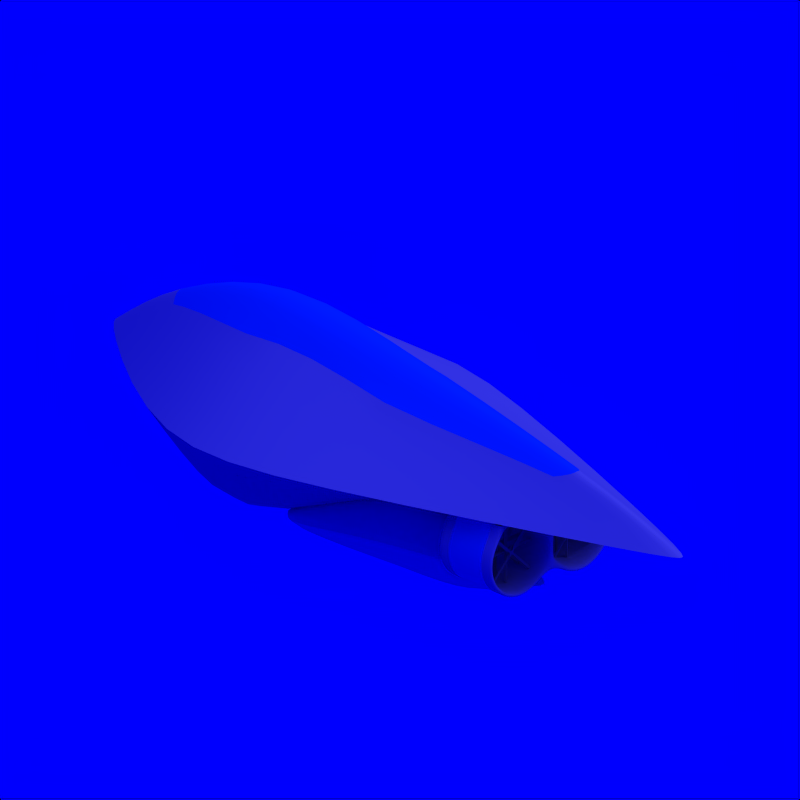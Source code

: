 # Source: Dirigible_9.blend  (saved by Blender 2.71.0; exported with 4.5.12 LTS)
import bpy
from mathutils import Matrix  # noqa: F401  (used for matrix-valued properties, if any)

bpy.ops.wm.read_factory_settings(use_empty=True)
scene = bpy.context.scene
scene.name = 'Scene'

# ---- collections
col_collection_1 = bpy.data.collections.new('Collection 1'); scene.collection.children.link(col_collection_1)
col_collection_2 = bpy.data.collections.new('Collection 2'); scene.collection.children.link(col_collection_2)
col_collection_2.hide_render = True
col_collection_2.hide_viewport = True

# ---- materials (node trees are filled in below, after node groups)
mat_grey_001 = bpy.data.materials.new('Grey.001')
mat_grey_001.alpha_threshold = 0.0
mat_grey_001.diffuse_color = (0.5, 0.5, 0.5, 1.0)
mat_grey_001.roughness = 0.5
mat_grey_001.specular_intensity = 0.2
mat_grey_001.line_color = (0.0, 0.0, 0.0, 1.0)
mat_white = bpy.data.materials.new('White')
mat_white.alpha_threshold = 0.0
mat_white.diffuse_color = (0.7, 0.7, 0.7, 1.0)
mat_white.roughness = 0.5
mat_white.specular_intensity = 0.2
mat_white.line_color = (0.0, 0.0, 0.0, 1.0)
mat_cc = bpy.data.materials.new('CC')
mat_cc.alpha_threshold = 0.0
mat_cc.diffuse_color = (0.0, 0.376, 0.827, 1.0)
mat_cc.roughness = 0.5
mat_cc.specular_intensity = 0.2
mat_cc.line_color = (0.0, 0.0, 0.0, 1.0)
mat_grey = bpy.data.materials.new('Grey')
mat_grey.alpha_threshold = 0.0
mat_grey.diffuse_color = (0.5, 0.5, 0.5, 1.0)
mat_grey.roughness = 0.5
mat_grey.specular_intensity = 0.2
mat_grey.line_color = (0.0, 0.0, 0.0, 1.0)
mat_invisible = bpy.data.materials.new('Invisible')
mat_invisible.alpha_threshold = 0.0
mat_invisible.diffuse_color = (1.0, 1.0, 1.0, 1.0)
mat_invisible.roughness = 0.5
mat_invisible.specular_intensity = 0.0

# ---- material node trees

# ---- world
world_world = bpy.data.worlds.new('World'); scene.world = world_world
world_world.color = (0.0, 0.0, 1.0)
world_world.use_sun_shadow = False
world_world.sun_shadow_jitter_overblur = 0.0
world_world.cycles.sampling_method = 'MANUAL'
world_world.cycles.sample_map_resolution = 256

# ---- cameras
cam_camera_002 = bpy.data.cameras.new('Camera.002')
cam_camera_002.type = 'ORTHO'
cam_camera_002.passepartout_alpha = 0.2
cam_camera_002.clip_end = 100.0
cam_camera_002.lens = 35.0
cam_camera_002.sensor_width = 32.0
cam_camera_002.sensor_height = 18.0
cam_camera_002.show_passepartout = False
cam_camera_002.show_safe_areas = True
cam_camera_002.dof.focus_distance = 0.0
cam_camera_002.dof.aperture_fstop = 128.0

# ---- lights
light_lamp = bpy.data.lights.new('Lamp', 'SUN')
light_lamp.transmission_factor = 0.0
light_lamp.angle = 1.571
light_lamp.energy = 1.0
light_lamp.shadow_buffer_clip_start = 0.5
light_lamp.shadow_soft_size = 1.0
light_lamp.shadow_cascade_max_distance = 1000.0
light_lamp.cycles.use_multiple_importance_sampling = False

# ---- meshes
me_plane_001 = bpy.data.meshes.new('Plane.001')
me_plane_001.from_pydata([(-0.05, -0.06, 0.0), (0.05, -0.06, 0.0), (-0.05, 0.04, 0.0), (0.05, 0.04, 0.0), (-0.025, 0.09, 0.0), (0.025, 0.09, 0.0), (0.1, -0.035, 0.0), (0.1, 0.015, 0.0), (-0.025, -0.11, 0.0), (0.025, -0.11, 0.0), (-0.1, -0.035, 0.0), (-0.1, 0.015, 0.0), (-1.025, -0.0533, -0.025), (-1.025, 0.0333, 0.025), (-0.2, -0.0533, -0.025), (-0.2, 0.0333, 0.025), (-0.0433, 0.19, -0.025), (0.0433, 0.19, 0.025), (-0.0433, 1.015, -0.025), (0.0433, 1.015, 0.025), (0.2, -0.0533, 0.025), (0.2, 0.0333, -0.025), (1.025, -0.0533, 0.025), (1.025, 0.0333, -0.025), (-0.0433, -0.21, 0.025), (0.0433, -0.21, -0.025), (-0.0433, -1.035, 0.025), (0.0433, -1.035, -0.025)], [], [(0, 1, 3, 2), (2, 3, 5, 4), (3, 1, 6, 7), (1, 0, 8, 9), (0, 2, 11, 10), (14, 15, 13, 12), (10, 11, 15, 14), (4, 5, 17, 16), (16, 17, 19, 18), (7, 6, 20, 21), (21, 20, 22, 23), (9, 8, 24, 25), (25, 24, 26, 27)])
me_plane_001.materials.append(mat_grey_001)
me_plane_001.use_remesh_preserve_volume = False
me_plane_001.use_remesh_preserve_attributes = False
me_plane_001.use_mirror_vertex_groups = False
me_plane_001.update()
me_plane_002 = bpy.data.meshes.new('Plane.002')
me_plane_002.from_pydata([(1.7, -0.16, -0.4), (1.7, 0.16, -0.4), (0.6, 0.24, -1.0), (0.6, -0.24, -1.0), (1.7, 0.0, -0.4), (0.6, 0.0, -1.0), (1.844, -0.16, -1.063), (1.844, 0.16, -1.063), (0.7437, 0.24, -1.063), (0.7437, -0.24, -1.063), (1.844, 0.0, -1.063), (0.7437, 0.0, -1.063), (2.489, -0.16, -0.5942), (2.489, 0.16, -0.5942), (2.489, 0.0, -0.5942), (2.332, -0.16, -1.058), (2.332, 0.16, -1.058), (2.332, 0.0, -1.058), (0.6719, 0.24, -1.032), (0.6719, 0.0, -1.032), (1.772, 0.4, -0.7318), (0.6719, -0.24, -1.032), (1.772, -0.4, -0.7318), (2.91, 0.0, -0.8259), (2.91, 0.08, -0.8259), (2.91, -0.08, -0.8259)], [], [(4, 5, 2, 1), (0, 3, 5, 4), (10, 7, 8, 11), (6, 10, 11, 9), (18, 19, 11, 8), (20, 18, 8, 7), (19, 21, 9, 11), (21, 22, 6, 9), (7, 10, 17, 16), (10, 6, 15, 17), (4, 1, 13, 14), (0, 4, 14, 12), (2, 5, 19, 18), (1, 2, 18, 20), (5, 3, 21, 19), (3, 0, 22, 21), (20, 7, 16, 24), (22, 0, 12, 25), (23, 24, 16, 17), (25, 23, 17, 15), (1, 20, 24, 13), (6, 22, 25, 15), (14, 13, 24, 23), (12, 14, 23, 25)])
me_plane_002.polygons.foreach_set('use_smooth', [True] * 24)
me_plane_002.polygons.foreach_set('material_index', [1, 1, 1, 1, 1, 1, 1, 1, 1, 1, 1, 1, 1, 1, 1, 1, 1, 1, 1, 1, 1, 1, 1, 1])
_k = set([(18, 19), (18, 20), (19, 21), (20, 24), (21, 22), (22, 25), (23, 24), (23, 25)])
me_plane_002.attributes.new('sharp_edge', 'BOOLEAN', 'EDGE').data.foreach_set('value', [ (min(e.vertices), max(e.vertices)) in _k for e in me_plane_002.edges])
_k = {(18, 19): 1.0, (18, 20): 1.0, (19, 21): 1.0, (21, 22): 1.0, (20, 24): 1.0, (22, 25): 1.0, (23, 24): 1.0, (23, 25): 1.0}
me_plane_002.attributes.new('crease_edge', 'FLOAT', 'EDGE').data.foreach_set('value', [_k.get((min(e.vertices), max(e.vertices)), 0.0) for e in me_plane_002.edges])
me_plane_002.materials.append(mat_white)
me_plane_002.materials.append(mat_cc)
me_plane_002.materials.append(mat_grey)
me_plane_002.use_remesh_preserve_volume = False
me_plane_002.use_remesh_preserve_attributes = False
me_plane_002.use_mirror_vertex_groups = False
me_plane_002.update()
me_plane = bpy.data.meshes.new('Plane')
me_plane.from_pydata([(-1.0, -0.1, 0.0), (4.2, -0.06, 0.0), (-1.0, 0.1, 0.0), (4.2, 0.06, 0.0), (1.6, -1.0, 0.0), (1.6, 1.0, 0.0), (0.5, 1.2, 0.0), (0.5, -1.2, 0.0), (1.6, 0.25, 0.4), (1.6, -0.25, 0.4), (3.4, 0.03, 0.3), (-0.5, 0.05, 0.4), (0.5, -0.3, 0.6), (0.5, 0.3, 0.6), (3.4, -0.03, 0.3), (-0.5, -0.05, 0.4), (-0.5, -0.04, -0.6), (3.7, -0.024, 0.1194), (-0.5, 0.04, -0.6), (3.7, 0.024, 0.1194), (1.6, -0.4, -0.08064), (1.6, 0.4, -0.08064), (0.5, 0.48, -1.0), (0.5, -0.48, -1.0), (-1.0, 0.0, 0.0), (4.2, 2.98e-08, 0.0), (-0.5, 0.0, 0.4), (0.5, 0.0, 0.9), (1.6, 0.0, 0.7), (3.4, 1.49e-08, 0.3), (-0.5, 0.0, -0.6), (3.7, 1.118e-08, -0.2), (1.6, 0.0, -0.4), (0.5, 0.0, -1.0)], [], [(28, 27, 13, 8), (3, 5, 21, 19), (5, 6, 22, 21), (26, 11, 13, 27), (29, 14, 9, 28), (1, 4, 9, 14), (4, 1, 17, 20), (6, 5, 8, 13), (5, 3, 10, 8), (2, 6, 13, 11), (7, 0, 15, 12), (4, 7, 12, 9), (25, 1, 14, 29), (24, 2, 11, 26), (31, 32, 20, 17), (30, 33, 22, 18), (32, 21, 22, 33), (6, 2, 18, 22), (0, 7, 23, 16), (7, 4, 20, 23), (25, 3, 19, 31), (24, 0, 16, 30), (9, 12, 27, 28), (15, 26, 27, 12), (10, 29, 28, 8), (3, 25, 29, 10), (0, 24, 26, 15), (19, 21, 32, 31), (16, 23, 33, 30), (20, 32, 33, 23), (1, 25, 31, 17), (2, 24, 30, 18)])
me_plane.polygons.foreach_set('use_smooth', [True] * 32)
me_plane.polygons.foreach_set('material_index', [1, 0, 0, 1, 1, 0, 0, 0, 0, 0, 0, 0, 0, 0, 0, 0, 0, 0, 0, 0, 0, 0, 1, 1, 1, 0, 0, 0, 0, 0, 0, 0])
_k = set([(0, 7), (0, 24), (1, 4), (1, 25), (2, 6), (2, 24), (3, 5), (3, 25), (4, 7), (5, 6), (8, 13), (9, 12)])
me_plane.attributes.new('sharp_edge', 'BOOLEAN', 'EDGE').data.foreach_set('value', [ (min(e.vertices), max(e.vertices)) in _k for e in me_plane.edges])
_k = {(0, 24): 1.0, (8, 13): 1.0, (3, 25): 1.0, (4, 7): 1.0, (0, 7): 1.0, (2, 6): 1.0, (9, 12): 1.0, (3, 5): 1.0, (5, 6): 1.0, (1, 4): 1.0, (2, 24): 1.0, (1, 25): 1.0}
me_plane.attributes.new('crease_edge', 'FLOAT', 'EDGE').data.foreach_set('value', [_k.get((min(e.vertices), max(e.vertices)), 0.0) for e in me_plane.edges])
me_plane.materials.append(mat_white)
me_plane.materials.append(mat_cc)
me_plane.materials.append(mat_grey)
me_plane.use_remesh_preserve_volume = False
me_plane.use_remesh_preserve_attributes = False
me_plane.use_mirror_vertex_groups = False
me_plane.update()
me_cylinder_001 = bpy.data.meshes.new('Cylinder.001')
me_cylinder_001.from_pydata([(0.7, 1.3, 1.0), (0.9296, 1.254, 1.0), (1.124, 1.124, 1.0), (1.254, 0.9296, 1.0), (1.3, 0.7, 1.0), (1.254, 0.4704, 1.0), (1.124, 0.2757, 1.0), (0.9296, 0.1457, 1.0), (0.7, 0.1, 1.0), (0.4704, 0.1457, 1.0), (0.2757, 0.2757, 1.0), (0.1457, 0.4704, 1.0), (0.1, 0.7, 1.0), (0.1457, 0.9296, 1.0), (0.2757, 1.124, 1.0), (0.4704, 1.254, 1.0), (-9.398e-07, 1.176, 1.0), (0.7, 1.42, 1.0), (0.9755, 1.365, 1.0), (1.209, 1.209, 1.0), (1.365, 0.9755, 1.0), (1.42, 0.7, 1.0), (1.365, 0.4245, 1.0), (1.209, 0.1909, 1.0), (0.1909, 1.209, 1.0), (0.4245, 1.365, 1.0), (1.176, 9.08e-07, 1.0), (-9.1e-07, 8.782e-07, 1.0), (0.5878, 8.931e-07, 1.0), (0.2939, 8.856e-07, 1.0), (0.8816, 9.005e-07, 1.0), (-9.249e-07, 0.5878, 1.0), (-9.174e-07, 0.2939, 1.0), (-9.323e-07, 0.8816, 1.0), (0.7, 1.3, -0.2), (0.9296, 1.254, -0.2), (1.124, 1.124, -0.2), (1.254, 0.9296, -0.2), (1.3, 0.7, -0.2), (1.254, 0.4704, -0.2), (1.124, 0.2757, -0.2), (0.9296, 0.1457, -0.2), (0.7, 0.1, -0.2), (0.4704, 0.1457, -0.2), (0.2757, 0.2757, -0.2), (0.1457, 0.4704, -0.2), (0.1, 0.7, -0.2), (0.1457, 0.9296, -0.2), (0.2757, 1.124, -0.2), (0.4704, 1.254, -0.2), (-2.98e-08, 1.176, -0.2), (0.7, 1.42, -0.2), (0.9755, 1.365, -0.2), (1.209, 1.209, -0.2), (1.365, 0.9755, -0.2), (1.42, 0.7, -0.2), (1.365, 0.4245, -0.2), (1.209, 0.1909, -0.2), (0.1909, 1.209, -0.2), (0.4245, 1.365, -0.2), (1.176, 2.98e-08, -0.2), (0.0, 0.0, -0.2), (0.5878, 1.49e-08, -0.2), (0.2939, 7.451e-09, -0.2), (0.8816, 2.235e-08, -0.2), (-1.49e-08, 0.5878, -0.2), (-7.451e-09, 0.2939, -0.2), (-2.235e-08, 0.8816, -0.2), (0.9755, 1.365, 0.95), (1.209, 1.209, 0.95), (1.209, 0.1909, 0.95), (1.176, 9.08e-07, 0.95), (1.365, 0.4245, 0.95), (-9.398e-07, 1.176, 0.95), (1.365, 0.9755, 0.95), (0.1909, 1.209, 0.95), (0.4245, 1.365, 0.95), (1.42, 0.7, 0.95), (0.7, 1.42, 0.95), (1.209, 1.209, -0.15), (1.176, 2.98e-08, -0.15), (-2.98e-08, 1.176, -0.15), (1.365, 0.9755, -0.15), (0.1909, 1.209, -0.15), (0.4245, 1.365, -0.15), (1.42, 0.7, -0.15), (0.9755, 1.365, -0.15), (1.209, 0.1909, -0.15), (1.365, 0.4245, -0.15), (0.7, 1.42, -0.15)], [], [(15, 0, 17, 25), (0, 1, 18, 17), (1, 2, 19, 18), (2, 3, 20, 19), (3, 4, 21, 20), (4, 5, 22, 21), (5, 6, 23, 22), (6, 7, 26, 23), (7, 8, 30, 26), (9, 28, 30, 8), (9, 10, 29, 28), (14, 15, 25, 24), (13, 14, 24, 16), (13, 16, 33, 12), (11, 12, 33, 31), (11, 31, 32, 10), (32, 27, 29, 10), (49, 59, 51, 34), (34, 51, 52, 35), (35, 52, 53, 36), (36, 53, 54, 37), (37, 54, 55, 38), (38, 55, 56, 39), (39, 56, 57, 40), (40, 57, 60, 41), (41, 60, 64, 42), (43, 42, 64, 62), (43, 62, 63, 44), (48, 58, 59, 49), (47, 50, 58, 48), (47, 46, 67, 50), (45, 65, 67, 46), (45, 44, 66, 65), (66, 44, 63, 61), (1, 0, 34, 35), (86, 79, 53, 52), (8, 7, 41, 42), (87, 80, 60, 57), (15, 14, 48, 49), (5, 4, 38, 39), (88, 87, 57, 56), (12, 11, 45, 46), (79, 82, 54, 53), (2, 1, 35, 36), (81, 83, 58, 50), (9, 8, 42, 43), (0, 15, 49, 34), (6, 5, 39, 40), (83, 84, 59, 58), (13, 12, 46, 47), (3, 2, 36, 37), (82, 85, 55, 54), (10, 9, 43, 44), (89, 86, 52, 51), (7, 6, 40, 41), (84, 89, 51, 59), (14, 13, 47, 48), (4, 3, 37, 38), (85, 88, 56, 55), (11, 10, 44, 45), (18, 19, 69, 68), (23, 26, 71, 70), (22, 23, 70, 72), (19, 20, 74, 69), (16, 24, 75, 73), (24, 25, 76, 75), (20, 21, 77, 74), (17, 18, 68, 78), (25, 17, 78, 76), (21, 22, 72, 77), (68, 69, 79, 86), (70, 71, 80, 87), (72, 70, 87, 88), (69, 74, 82, 79), (73, 75, 83, 81), (75, 76, 84, 83), (74, 77, 85, 82), (78, 68, 86, 89), (76, 78, 89, 84), (77, 72, 88, 85)])
me_cylinder_001.polygons.foreach_set('use_smooth', [True] * 80)
me_cylinder_001.polygons.foreach_set('material_index', [0, 0, 0, 0, 0, 0, 0, 0, 0, 0, 0, 0, 0, 0, 0, 0, 0, 0, 0, 0, 0, 0, 0, 0, 0, 0, 0, 0, 0, 0, 0, 0, 0, 0, 0, 0, 0, 0, 0, 0, 0, 0, 0, 0, 0, 0, 0, 0, 0, 0, 0, 0, 0, 0, 0, 0, 0, 0, 0, 0, 0, 0, 0, 0, 0, 0, 0, 0, 0, 0, 1, 1, 1, 1, 1, 1, 1, 1, 1, 1])
me_cylinder_001.materials.append(mat_white)
me_cylinder_001.materials.append(mat_cc)
me_cylinder_001.use_remesh_preserve_volume = False
me_cylinder_001.use_remesh_preserve_attributes = False
me_cylinder_001.use_mirror_vertex_groups = False
me_cylinder_001.update()
me_icosphere_003 = bpy.data.meshes.new('Icosphere.003')
me_icosphere_003.from_pydata([(0.0, 0.0, -1.0), (0.7236, -0.5257, -0.4472), (-0.2764, -0.8506, -0.4472), (-0.8944, 0.0, -0.4472), (-0.2764, 0.8506, -0.4472), (0.7236, 0.5257, -0.4472), (-0.1625, -0.5, -0.8507), (0.4253, -0.309, -0.8507), (0.2629, -0.809, -0.5257), (0.8506, 0.0, -0.5257), (0.4253, 0.309, -0.8507), (-0.5257, 0.0, -0.8507), (-0.6882, -0.5, -0.5257), (-0.1625, 0.5, -0.8507), (-0.6882, 0.5, -0.5257), (0.2629, 0.809, -0.5257), (0.9511, -0.309, 0.0), (0.9511, 0.309, 0.0), (0.0, -1.0, 0.0), (0.5878, -0.809, 0.0), (-0.9511, -0.309, 0.0), (-0.5878, -0.809, 0.0), (-0.5878, 0.809, 0.0), (-0.9511, 0.309, 0.0), (0.5878, 0.809, 0.0), (0.0, 1.0, 0.0), (0.9511, -0.309, 2.0), (0.9511, 0.309, 2.0), (-1.76e-06, -1.0, 2.0), (0.5878, -0.809, 2.0), (-0.9511, -0.309, 2.0), (-0.5878, -0.809, 2.0), (-0.5878, 0.809, 2.0), (-0.9511, 0.309, 2.0), (0.5878, 0.809, 2.0), (-1.76e-06, 1.0, 2.0), (0.7709, 0.3957, 2.5), (0.7709, 0.509, 2.5), (-2.384e-06, -0.2, 2.71), (0.5878, -0.009014, 2.562), (-0.7709, 0.3957, 2.5), (-0.5878, -0.009014, 2.562), (-0.5878, 0.609, 2.5), (-0.7709, 0.509, 2.5), (0.5878, 0.609, 2.5), (-2.358e-06, 0.8, 2.681), (0.7709, 0.3957, 3.1), (0.7709, 0.509, 3.1), (-2.868e-06, 0.3144, 3.262), (0.5878, 0.3144, 3.1), (-0.7709, 0.3957, 3.1), (-0.5878, 0.3144, 3.1), (-0.5878, 0.6077, 3.1), (-0.7709, 0.509, 3.1), (0.5878, 0.6077, 3.1), (-2.881e-06, 0.6077, 3.276), (0.7709, 0.3957, 3.4), (0.7709, 0.509, 3.4), (-2.989e-06, 0.3144, 3.4), (0.733, 0.3144, 3.4), (-0.7709, 0.3957, 3.4), (-0.733, 0.3144, 3.4), (-0.5878, 0.6077, 3.4), (-0.7709, 0.509, 3.4), (0.5878, 0.6077, 3.4), (-2.989e-06, 0.6077, 3.4), (0.7709, 0.3957, 3.6), (0.7709, 0.509, 3.6), (-3.165e-06, 0.3144, 3.6), (0.733, 0.3144, 3.6), (-0.7709, 0.3957, 3.6), (-0.733, 0.3144, 3.6), (-0.5878, 0.6077, 3.6), (-0.7709, 0.509, 3.6), (0.5878, 0.6077, 3.6), (-3.165e-06, 0.6077, 3.6)], [], [(0, 7, 6), (1, 7, 9), (0, 6, 11), (0, 11, 13), (0, 13, 10), (1, 9, 16), (2, 8, 18), (3, 12, 20), (4, 14, 22), (5, 15, 24), (1, 16, 19), (2, 18, 21), (3, 20, 23), (4, 22, 25), (5, 24, 17), (6, 8, 2), (6, 7, 8), (7, 1, 8), (9, 10, 5), (9, 7, 10), (7, 0, 10), (11, 12, 3), (11, 6, 12), (6, 2, 12), (13, 14, 4), (13, 11, 14), (11, 3, 14), (10, 15, 5), (10, 13, 15), (13, 4, 15), (16, 9, 17), (9, 5, 17), (18, 8, 19), (8, 1, 19), (20, 12, 21), (12, 2, 21), (22, 14, 23), (14, 3, 23), (24, 15, 25), (15, 4, 25), (17, 24, 34, 27), (25, 22, 32, 35), (23, 20, 30, 33), (21, 18, 28, 31), (19, 16, 26, 29), (24, 25, 35, 34), (22, 23, 33, 32), (20, 21, 31, 30), (18, 19, 29, 28), (16, 17, 27, 26), (27, 34, 44, 37), (35, 32, 42, 45), (33, 30, 40, 43), (31, 28, 38, 41), (29, 26, 36, 39), (34, 35, 45, 44), (32, 33, 43, 42), (30, 31, 41, 40), (28, 29, 39, 38), (26, 27, 37, 36), (37, 44, 54, 47), (45, 42, 52, 55), (43, 40, 50, 53), (41, 38, 48, 51), (39, 36, 46, 49), (44, 45, 55, 54), (42, 43, 53, 52), (40, 41, 51, 50), (38, 39, 49, 48), (36, 37, 47, 46), (47, 54, 64, 57), (55, 52, 62, 65), (53, 50, 60, 63), (51, 48, 58, 61), (49, 46, 56, 59), (54, 55, 65, 64), (52, 53, 63, 62), (50, 51, 61, 60), (48, 49, 59, 58), (46, 47, 57, 56), (57, 64, 74, 67), (65, 62, 72, 75), (63, 60, 70, 73), (59, 56, 66, 69), (64, 65, 75, 74), (62, 63, 73, 72), (60, 61, 71, 70), (56, 57, 67, 66), (66, 67, 74, 75, 72, 73, 70, 71, 68, 69), (61, 71, 68, 58), (58, 68, 69, 59)])
me_icosphere_003.materials.append(mat_white)
me_icosphere_003.use_remesh_preserve_volume = False
me_icosphere_003.use_remesh_preserve_attributes = False
me_icosphere_003.use_mirror_vertex_groups = False
me_icosphere_003.update()
me_target = bpy.data.meshes.new('Target')
me_target.from_pydata([(0.2, 0.2, -0.2), (0.2, -0.2, -0.2), (-0.2, -0.2, -0.2), (-0.2, 0.2, -0.2), (0.2, 0.2, 0.2), (0.2, -0.2, 0.2), (-0.2, -0.2, 0.2), (-0.2, 0.2, 0.2)], [], [(0, 1, 2, 3), (4, 7, 6, 5), (0, 4, 5, 1), (1, 5, 6, 2), (2, 6, 7, 3), (4, 0, 3, 7)])
me_target.materials.append(mat_invisible)
me_target.use_remesh_preserve_volume = False
me_target.use_remesh_preserve_attributes = False
me_target.use_mirror_vertex_groups = False
me_target.update()

# ---- objects
ob_plane_009 = bpy.data.objects.new('Plane.009', me_plane_001)
ob_plane_008 = bpy.data.objects.new('Plane.008', me_plane_001)
ob_plane_007 = bpy.data.objects.new('Plane.007', me_plane_001)
ob_plane_006 = bpy.data.objects.new('Plane.006', me_plane_001)
ob_plane_005 = bpy.data.objects.new('Plane.005', me_plane_001)
ob_plane_004 = bpy.data.objects.new('Plane.004', me_plane_001)
ob_plane_003 = bpy.data.objects.new('Plane.003', me_plane_001)
ob_plane_000 = bpy.data.objects.new('Plane.000', me_plane_002)
ob_plane_001 = bpy.data.objects.new('Plane.001', me_plane)
ob_camera = bpy.data.objects.new('Camera', cam_camera_002)
ob_lamp_001 = bpy.data.objects.new('Lamp.001', light_lamp)
ob_cylinder = bpy.data.objects.new('Cylinder', me_cylinder_001)
ob_plane_002 = bpy.data.objects.new('Plane.002', me_plane_001)
ob_icosphere_001 = bpy.data.objects.new('Icosphere.001', me_icosphere_003)
ob_target = bpy.data.objects.new('Target', me_target)

# ---- transforms, parenting, visibility, modifiers, constraints
ob_plane_009.location = (1.322, -0.322, -0.655)
ob_plane_009.rotation_euler = (-3.142, 1.571, 0.0)
ob_plane_009.scale = (0.2587, 0.2587, 0.2587)
ob_plane_009.lineart.crease_threshold = 0.0
_m = ob_plane_009.modifiers.new('Solidify', 'SOLIDIFY')
_m.thickness = 0.05
_m.nonmanifold_thickness_mode = 'FIXED'
_m.nonmanifold_merge_threshold = 0.0003
ob_plane_008.location = (1.322, 0.322, -0.655)
ob_plane_008.rotation_euler = (-3.142, 1.571, 0.0)
ob_plane_008.scale = (0.2587, 0.2587, 0.2587)
ob_plane_008.lineart.crease_threshold = 0.0
_m = ob_plane_008.modifiers.new('Solidify', 'SOLIDIFY')
_m.thickness = 0.05
_m.nonmanifold_thickness_mode = 'FIXED'
_m.nonmanifold_merge_threshold = 0.0003
ob_plane_007.location = (1.38, 0.322, -0.655)
ob_plane_007.rotation_euler = (-4.712, 0.7854, -1.571)
ob_plane_007.scale = (0.2587, 0.2587, 0.2587)
ob_plane_007.lineart.crease_threshold = 0.0
_m = ob_plane_007.modifiers.new('Solidify', 'SOLIDIFY')
_m.thickness = 0.05
_m.nonmanifold_thickness_mode = 'FIXED'
_m.nonmanifold_merge_threshold = 0.0003
ob_plane_006.location = (1.38, -0.322, -0.655)
ob_plane_006.rotation_euler = (-4.712, 0.7854, -1.571)
ob_plane_006.scale = (0.2587, 0.2587, 0.2587)
ob_plane_006.lineart.crease_threshold = 0.0
_m = ob_plane_006.modifiers.new('Solidify', 'SOLIDIFY')
_m.thickness = 0.05
_m.nonmanifold_thickness_mode = 'FIXED'
_m.nonmanifold_merge_threshold = 0.0003
ob_plane_005.location = (1.437, -0.322, -0.655)
ob_plane_005.rotation_euler = (-4.712, 4.172e-07, -1.571)
ob_plane_005.scale = (0.2587, 0.2587, 0.2587)
ob_plane_005.lineart.crease_threshold = 0.0
_m = ob_plane_005.modifiers.new('Solidify', 'SOLIDIFY')
_m.thickness = 0.05
_m.nonmanifold_thickness_mode = 'FIXED'
_m.nonmanifold_merge_threshold = 0.0003
ob_plane_004.location = (1.437, 0.322, -0.655)
ob_plane_004.rotation_euler = (-4.712, 4.172e-07, -1.571)
ob_plane_004.scale = (0.2587, 0.2587, 0.2587)
ob_plane_004.lineart.crease_threshold = 0.0
_m = ob_plane_004.modifiers.new('Solidify', 'SOLIDIFY')
_m.thickness = 0.05
_m.nonmanifold_thickness_mode = 'FIXED'
_m.nonmanifold_merge_threshold = 0.0003
ob_plane_003.location = (1.495, 0.322, -0.655)
ob_plane_003.rotation_euler = (-4.712, -0.7854, -1.571)
ob_plane_003.scale = (0.2587, 0.2587, 0.2587)
ob_plane_003.lineart.crease_threshold = 0.0
_m = ob_plane_003.modifiers.new('Solidify', 'SOLIDIFY')
_m.thickness = 0.05
_m.nonmanifold_thickness_mode = 'FIXED'
_m.nonmanifold_merge_threshold = 0.0003
ob_plane_000.location = (-1.84, 0.0, -0.08)
ob_plane_000.scale = (1.15, 1.15, 1.15)
ob_plane_000.lineart.crease_threshold = 0.0
_m = ob_plane_000.modifiers.new('Subsurf', 'SUBSURF')
_m.uv_smooth = 'PRESERVE_CORNERS'
_m.quality = 2
_m.levels = 3
_m.show_only_control_edges = False
_m = ob_plane_000.modifiers.new('EdgeSplit', 'EDGE_SPLIT')
_m.use_edge_angle = False
ob_plane_001.location = (-1.84, 0.0, -0.31)
ob_plane_001.scale = (1.15, 1.15, 1.15)
ob_plane_001.lineart.crease_threshold = 0.0
_m = ob_plane_001.modifiers.new('Subsurf', 'SUBSURF')
_m.uv_smooth = 'PRESERVE_CORNERS'
_m.quality = 2
_m.levels = 3
_m.show_only_control_edges = False
_m = ob_plane_001.modifiers.new('EdgeSplit', 'EDGE_SPLIT')
_m.use_edge_angle = False
ob_camera.location = (6.0, -6.0, 4.0)
ob_camera.rotation_euler = (1.571, 0.0, 0.0)
ob_camera.lock_rotations_4d = False
ob_camera.empty_display_type = 'ARROWS'
ob_camera.color = (0.0, 0.0, 0.0, 1.0)
ob_camera.lineart.crease_threshold = 0.0
_c = ob_camera.constraints.new('TRACK_TO'); _c.name = 'Const'
_c.target = ob_target
ob_lamp_001.parent = ob_camera
ob_lamp_001.matrix_parent_inverse = Matrix(((0.7071, 0.7071, 0.0, -0.0), (-0.3015, 0.3015, 0.9045, -2.529e-07), (0.6396, -0.6396, 0.4264, -9.381), (0.0, 0.0, 0.0, 1.0)))
ob_lamp_001.location = (4.0, 1.0, 7.0)
ob_lamp_001.rotation_euler = (-0.07775, 0.5308, 0.2138)
ob_lamp_001.lock_rotations_4d = False
ob_lamp_001.empty_display_type = 'ARROWS'
ob_lamp_001.color = (0.0, 0.0, 0.0, 1.0)
ob_lamp_001.lineart.crease_threshold = 0.0
ob_cylinder.location = (1.15, 0.0, -0.333)
ob_cylinder.rotation_euler = (1.571, -3.142, 1.571)
ob_cylinder.scale = (0.46, 0.46, 0.46)
ob_cylinder.lineart.crease_threshold = 0.0
_m = ob_cylinder.modifiers.new('Mirror', 'MIRROR')
_m = ob_cylinder.modifiers.new('Subsurf', 'SUBSURF')
_m.uv_smooth = 'PRESERVE_CORNERS'
_m.quality = 2
_m.levels = 2
_m.show_only_control_edges = False
ob_plane_002.location = (1.495, -0.322, -0.655)
ob_plane_002.rotation_euler = (-4.712, -0.7854, -1.571)
ob_plane_002.scale = (0.2587, 0.2587, 0.2587)
ob_plane_002.lineart.crease_threshold = 0.0
_m = ob_plane_002.modifiers.new('Solidify', 'SOLIDIFY')
_m.thickness = 0.05
_m.nonmanifold_thickness_mode = 'FIXED'
_m.nonmanifold_merge_threshold = 0.0003
ob_icosphere_001.location = (-1.2, 0.0, 0.0)
ob_icosphere_001.rotation_euler = (1.571, -0.0, 1.571)
ob_icosphere_001.scale = (1.0, 0.5, 1.0)
ob_icosphere_001.lineart.crease_threshold = 0.0
ob_target.location = (0.0, 0.0, 0.0)
ob_target.lock_rotations_4d = False
ob_target.empty_display_type = 'ARROWS'
ob_target.color = (0.0, 0.0, 0.0, 1.0)
ob_target.lineart.crease_threshold = 0.0

# ---- collection membership
col_collection_1.objects.link(ob_plane_009)
col_collection_1.objects.link(ob_plane_008)
col_collection_1.objects.link(ob_plane_007)
col_collection_1.objects.link(ob_plane_006)
col_collection_1.objects.link(ob_plane_005)
col_collection_1.objects.link(ob_plane_004)
col_collection_1.objects.link(ob_plane_003)
col_collection_1.objects.link(ob_plane_000)
col_collection_1.objects.link(ob_plane_001)
col_collection_1.objects.link(ob_camera)
col_collection_1.objects.link(ob_lamp_001)
col_collection_1.objects.link(ob_cylinder)
col_collection_1.objects.link(ob_plane_002)
col_collection_2.objects.link(ob_icosphere_001)
col_collection_2.objects.link(ob_target)

# ---- scene / render settings (as saved in the file)
scene.camera = ob_camera
scene.frame_start = 1; scene.frame_end = 8; scene.frame_set(1)
scene.render.engine = 'BLENDER_EEVEE_NEXT'
scene.render.image_settings.compression = 90
scene.render.resolution_x = 108
scene.render.resolution_y = 108
scene.render.pixel_aspect_x = 100.0
scene.render.pixel_aspect_y = 100.0
scene.render.fps = 8
scene.render.dither_intensity = 0.0
scene.render.use_compositing = False
scene.render.use_sequencer = False
scene.render.bake_margin = 2
scene.render.bake_bias = 0.0
scene.render.use_stamp_time = False
scene.render.use_stamp_date = False
scene.render.use_stamp_frame = False
scene.render.use_stamp_camera = False
scene.render.use_stamp_scene = False
scene.render.use_stamp_filename = False
scene.render.use_stamp_render_time = False
scene.render.stamp_font_size = 0
scene.cycles.use_denoising = False
scene.cycles.samples = 10
scene.cycles.sampling_pattern = 'TABULATED_SOBOL'
scene.cycles.light_sampling_threshold = 0.0
scene.cycles.use_adaptive_sampling = False
scene.cycles.use_light_tree = False
scene.cycles.blur_glossy = 0.0
scene.cycles.volume_bounces = 1
scene.cycles.pixel_filter_type = 'GAUSSIAN'
scene.cycles.sample_clamp_indirect = 0.0
scene.view_settings.view_transform = 'Raw'
bpy.context.view_layer.update()
